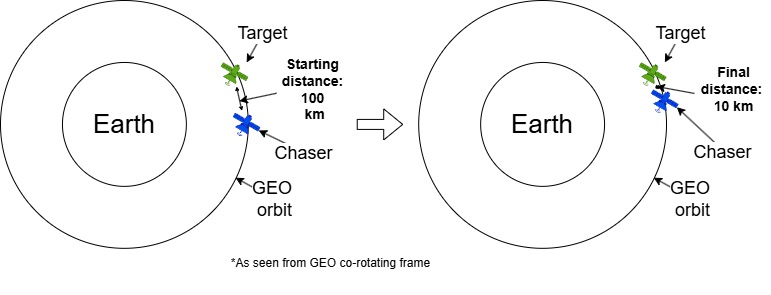

The diagram above was exported from draw.io. Its source (the exported page's mxGraphModel, read from the mxfile embedded in the PNG):
<mxGraphModel dx="1215" dy="707" grid="1" gridSize="10" guides="1" tooltips="1" connect="1" arrows="1" fold="1" page="1" pageScale="1" pageWidth="850" pageHeight="1100" math="0" shadow="0">
  <root>
    <mxCell id="0" />
    <mxCell id="1" parent="0" />
    <mxCell id="k-njJxN2agp_HoGtat6D-31" value="" style="group" vertex="1" connectable="0" parent="1">
      <mxGeometry x="40" y="120" width="770" height="294.29" as="geometry" />
    </mxCell>
    <mxCell id="k-njJxN2agp_HoGtat6D-2" value="" style="ellipse;whiteSpace=wrap;html=1;aspect=fixed;fillColor=none;" vertex="1" parent="k-njJxN2agp_HoGtat6D-31">
      <mxGeometry width="247.81935450954714" height="247.81935450954714" as="geometry" />
    </mxCell>
    <mxCell id="k-njJxN2agp_HoGtat6D-1" value="Earth" style="ellipse;whiteSpace=wrap;html=1;aspect=fixed;fontSize=26;" vertex="1" parent="k-njJxN2agp_HoGtat6D-31">
      <mxGeometry x="61.95510204081632" y="61.95578947368421" width="123.90967725477357" height="123.90967725477357" as="geometry" />
    </mxCell>
    <mxCell id="k-njJxN2agp_HoGtat6D-3" value="" style="shape=mxgraph.networks2.icon;aspect=fixed;fillColor=#60a917;strokeColor=#2D7600;network2IconShadow=1;network2bgFillColor=none;network2Icon=mxgraph.networks2.satellite;network2IconXOffset=0.0149;network2IconYOffset=-0.00046;network2IconW=1.1553;network2IconH=0.9741;fontColor=#ffffff;" vertex="1" parent="k-njJxN2agp_HoGtat6D-31">
      <mxGeometry x="220.31234285714285" y="61.95578947368421" width="27.507948350559733" height="23.202087065956352" as="geometry" />
    </mxCell>
    <mxCell id="k-njJxN2agp_HoGtat6D-4" value="" style="shape=mxgraph.networks2.icon;aspect=fixed;fillColor=#0050ef;strokeColor=#001DBC;network2IconShadow=1;network2bgFillColor=none;network2Icon=mxgraph.networks2.satellite;network2IconXOffset=0.0149;network2IconYOffset=-0.00046;network2IconW=1.1553;network2IconH=0.9741;fontColor=#ffffff;" vertex="1" parent="k-njJxN2agp_HoGtat6D-31">
      <mxGeometry x="232.3316326530612" y="112.31035736842104" width="27.507948350559733" height="23.202087065956352" as="geometry" />
    </mxCell>
    <mxCell id="k-njJxN2agp_HoGtat6D-5" value="" style="endArrow=classic;html=1;rounded=0;entryX=0.567;entryY=1.035;entryDx=0;entryDy=0;entryPerimeter=0;exitX=0.332;exitY=-0.086;exitDx=0;exitDy=0;exitPerimeter=0;startArrow=classic;startFill=1;endFill=1;strokeWidth=1;endSize=2;startSize=2;" edge="1" parent="k-njJxN2agp_HoGtat6D-31" source="k-njJxN2agp_HoGtat6D-4" target="k-njJxN2agp_HoGtat6D-3">
      <mxGeometry width="50" height="50" relative="1" as="geometry">
        <mxPoint x="247.82040816326528" y="123.91157894736843" as="sourcePoint" />
        <mxPoint x="325.26428571428573" y="46.466842105263154" as="targetPoint" />
      </mxGeometry>
    </mxCell>
    <mxCell id="k-njJxN2agp_HoGtat6D-11" style="rounded=0;orthogonalLoop=1;jettySize=auto;html=1;exitX=-0.039;exitY=0.54;exitDx=0;exitDy=0;exitPerimeter=0;" edge="1" parent="k-njJxN2agp_HoGtat6D-31" source="k-njJxN2agp_HoGtat6D-6">
      <mxGeometry relative="1" as="geometry">
        <mxPoint x="238.84358528885576" y="100.56159983310148" as="targetPoint" />
      </mxGeometry>
    </mxCell>
    <mxCell id="k-njJxN2agp_HoGtat6D-6" value="&lt;font&gt;&lt;b&gt;Starting&amp;nbsp;&lt;/b&gt;&lt;/font&gt;&lt;div&gt;&lt;font&gt;&lt;b&gt;distance:&amp;nbsp;&lt;/b&gt;&lt;/font&gt;&lt;/div&gt;&lt;div&gt;&lt;font&gt;&lt;b&gt;100&amp;nbsp;&lt;/b&gt;&lt;/font&gt;&lt;/div&gt;&lt;div&gt;&lt;font&gt;&lt;b&gt;km&lt;/b&gt;&lt;/font&gt;&lt;/div&gt;" style="text;html=1;align=center;verticalAlign=middle;whiteSpace=wrap;rounded=0;fontSize=14;" vertex="1" parent="k-njJxN2agp_HoGtat6D-31">
      <mxGeometry x="278.8" y="42.58" width="71.2" height="92.93" as="geometry" />
    </mxCell>
    <mxCell id="k-njJxN2agp_HoGtat6D-7" value="" style="endArrow=classic;html=1;rounded=0;entryX=0.948;entryY=0.715;entryDx=0;entryDy=0;entryPerimeter=0;" edge="1" parent="k-njJxN2agp_HoGtat6D-31" target="k-njJxN2agp_HoGtat6D-2">
      <mxGeometry width="50" height="50" relative="1" as="geometry">
        <mxPoint x="278.7979591836734" y="201.35631578947365" as="sourcePoint" />
        <mxPoint x="297.75622040816324" y="170.37842105263158" as="targetPoint" />
      </mxGeometry>
    </mxCell>
    <mxCell id="k-njJxN2agp_HoGtat6D-9" value="GEO&amp;nbsp;&lt;div&gt;orbit&lt;/div&gt;" style="edgeLabel;html=1;align=center;verticalAlign=middle;resizable=0;points=[];fontSize=18;" vertex="1" connectable="0" parent="k-njJxN2agp_HoGtat6D-7">
      <mxGeometry x="-0.3743" y="1" relative="1" as="geometry">
        <mxPoint x="9" y="4" as="offset" />
      </mxGeometry>
    </mxCell>
    <mxCell id="k-njJxN2agp_HoGtat6D-12" value="" style="endArrow=classic;html=1;rounded=0;entryX=0.939;entryY=0;entryDx=0;entryDy=0;entryPerimeter=0;" edge="1" parent="k-njJxN2agp_HoGtat6D-31" target="k-njJxN2agp_HoGtat6D-3">
      <mxGeometry width="50" height="50" relative="1" as="geometry">
        <mxPoint x="263.30918367346936" y="30.977894736842106" as="sourcePoint" />
        <mxPoint x="309.7755102040816" y="-61.95578947368421" as="targetPoint" />
      </mxGeometry>
    </mxCell>
    <mxCell id="k-njJxN2agp_HoGtat6D-13" value="Target" style="edgeLabel;html=1;align=center;verticalAlign=middle;resizable=0;points=[];fontSize=18;" vertex="1" connectable="0" parent="k-njJxN2agp_HoGtat6D-12">
      <mxGeometry x="-0.6324" y="2" relative="1" as="geometry">
        <mxPoint y="-5" as="offset" />
      </mxGeometry>
    </mxCell>
    <mxCell id="k-njJxN2agp_HoGtat6D-14" value="" style="endArrow=classic;html=1;rounded=0;entryX=0.938;entryY=0.759;entryDx=0;entryDy=0;entryPerimeter=0;" edge="1" parent="k-njJxN2agp_HoGtat6D-31" target="k-njJxN2agp_HoGtat6D-4">
      <mxGeometry width="50" height="50" relative="1" as="geometry">
        <mxPoint x="309.7755102040816" y="154.88947368421051" as="sourcePoint" />
        <mxPoint x="309.7755102040816" y="61.95578947368421" as="targetPoint" />
      </mxGeometry>
    </mxCell>
    <mxCell id="k-njJxN2agp_HoGtat6D-15" value="Chaser" style="edgeLabel;html=1;align=center;verticalAlign=middle;resizable=0;points=[];fontSize=18;" vertex="1" connectable="0" parent="k-njJxN2agp_HoGtat6D-14">
      <mxGeometry x="-0.8651" relative="1" as="geometry">
        <mxPoint x="-3" as="offset" />
      </mxGeometry>
    </mxCell>
    <mxCell id="k-njJxN2agp_HoGtat6D-16" value="" style="shape=flexArrow;endArrow=classic;html=1;rounded=0;" edge="1" parent="k-njJxN2agp_HoGtat6D-31">
      <mxGeometry width="50" height="50" relative="1" as="geometry">
        <mxPoint x="356.24183673469383" y="123.91157894736843" as="sourcePoint" />
        <mxPoint x="402.70816326530604" y="123.91157894736843" as="targetPoint" />
      </mxGeometry>
    </mxCell>
    <mxCell id="k-njJxN2agp_HoGtat6D-17" value="" style="ellipse;whiteSpace=wrap;html=1;aspect=fixed;fillColor=none;" vertex="1" parent="k-njJxN2agp_HoGtat6D-31">
      <mxGeometry x="418.19693877551015" width="247.81935450954714" height="247.81935450954714" as="geometry" />
    </mxCell>
    <mxCell id="k-njJxN2agp_HoGtat6D-18" value="Earth" style="ellipse;whiteSpace=wrap;html=1;aspect=fixed;fontSize=26;" vertex="1" parent="k-njJxN2agp_HoGtat6D-31">
      <mxGeometry x="480.15204081632646" y="61.95578947368421" width="123.90967725477357" height="123.90967725477357" as="geometry" />
    </mxCell>
    <mxCell id="k-njJxN2agp_HoGtat6D-19" value="" style="shape=mxgraph.networks2.icon;aspect=fixed;fillColor=#60a917;strokeColor=#2D7600;network2IconShadow=1;network2bgFillColor=none;network2Icon=mxgraph.networks2.satellite;network2IconXOffset=0.0149;network2IconYOffset=-0.00046;network2IconW=1.1553;network2IconH=0.9741;fontColor=#ffffff;" vertex="1" parent="k-njJxN2agp_HoGtat6D-31">
      <mxGeometry x="638.509281632653" y="61.95578947368421" width="27.507948350559733" height="23.202087065956352" as="geometry" />
    </mxCell>
    <mxCell id="k-njJxN2agp_HoGtat6D-20" value="" style="shape=mxgraph.networks2.icon;aspect=fixed;fillColor=#0050ef;strokeColor=#001DBC;network2IconShadow=1;network2bgFillColor=none;network2Icon=mxgraph.networks2.satellite;network2IconXOffset=0.0149;network2IconYOffset=-0.00046;network2IconW=1.1553;network2IconH=0.9741;fontColor=#ffffff;" vertex="1" parent="k-njJxN2agp_HoGtat6D-31">
      <mxGeometry x="650.5285714285715" y="89.10791421052627" width="27.507948350559733" height="23.202087065956352" as="geometry" />
    </mxCell>
    <mxCell id="k-njJxN2agp_HoGtat6D-21" value="" style="endArrow=classic;html=1;rounded=0;entryX=0.567;entryY=1.035;entryDx=0;entryDy=0;entryPerimeter=0;exitX=0.332;exitY=-0.086;exitDx=0;exitDy=0;exitPerimeter=0;startArrow=classic;startFill=1;endFill=1;strokeWidth=1;endSize=2;startSize=2;" edge="1" parent="k-njJxN2agp_HoGtat6D-31" source="k-njJxN2agp_HoGtat6D-20" target="k-njJxN2agp_HoGtat6D-19">
      <mxGeometry width="50" height="50" relative="1" as="geometry">
        <mxPoint x="666.0173469387754" y="123.91157894736843" as="sourcePoint" />
        <mxPoint x="743.4612244897959" y="46.466842105263154" as="targetPoint" />
      </mxGeometry>
    </mxCell>
    <mxCell id="k-njJxN2agp_HoGtat6D-22" style="rounded=0;orthogonalLoop=1;jettySize=auto;html=1;exitX=-0.039;exitY=0.54;exitDx=0;exitDy=0;exitPerimeter=0;" edge="1" parent="k-njJxN2agp_HoGtat6D-31">
      <mxGeometry relative="1" as="geometry">
        <mxPoint x="656" y="86" as="targetPoint" />
        <mxPoint x="693.8971428571427" y="92.93368421052631" as="sourcePoint" />
      </mxGeometry>
    </mxCell>
    <mxCell id="k-njJxN2agp_HoGtat6D-23" value="" style="endArrow=classic;html=1;rounded=0;entryX=0.948;entryY=0.715;entryDx=0;entryDy=0;entryPerimeter=0;" edge="1" parent="k-njJxN2agp_HoGtat6D-31" target="k-njJxN2agp_HoGtat6D-17">
      <mxGeometry width="50" height="50" relative="1" as="geometry">
        <mxPoint x="696.9948979591835" y="201.35631578947365" as="sourcePoint" />
        <mxPoint x="715.9531591836734" y="170.37842105263158" as="targetPoint" />
      </mxGeometry>
    </mxCell>
    <mxCell id="k-njJxN2agp_HoGtat6D-24" value="GEO&amp;nbsp;&lt;div&gt;orbit&lt;/div&gt;" style="edgeLabel;html=1;align=center;verticalAlign=middle;resizable=0;points=[];fontSize=18;" vertex="1" connectable="0" parent="k-njJxN2agp_HoGtat6D-23">
      <mxGeometry x="-0.3743" y="1" relative="1" as="geometry">
        <mxPoint x="9" y="4" as="offset" />
      </mxGeometry>
    </mxCell>
    <mxCell id="k-njJxN2agp_HoGtat6D-25" value="" style="endArrow=classic;html=1;rounded=0;entryX=0.939;entryY=0;entryDx=0;entryDy=0;entryPerimeter=0;" edge="1" parent="k-njJxN2agp_HoGtat6D-31" target="k-njJxN2agp_HoGtat6D-19">
      <mxGeometry width="50" height="50" relative="1" as="geometry">
        <mxPoint x="681.5061224489796" y="30.977894736842106" as="sourcePoint" />
        <mxPoint x="727.9724489795917" y="-61.95578947368421" as="targetPoint" />
      </mxGeometry>
    </mxCell>
    <mxCell id="k-njJxN2agp_HoGtat6D-26" value="Target" style="edgeLabel;html=1;align=center;verticalAlign=middle;resizable=0;points=[];fontSize=18;" vertex="1" connectable="0" parent="k-njJxN2agp_HoGtat6D-25">
      <mxGeometry x="-0.6324" y="2" relative="1" as="geometry">
        <mxPoint y="-5" as="offset" />
      </mxGeometry>
    </mxCell>
    <mxCell id="k-njJxN2agp_HoGtat6D-27" value="" style="endArrow=classic;html=1;rounded=0;entryX=0.938;entryY=0.759;entryDx=0;entryDy=0;entryPerimeter=0;" edge="1" parent="k-njJxN2agp_HoGtat6D-31" target="k-njJxN2agp_HoGtat6D-20">
      <mxGeometry width="50" height="50" relative="1" as="geometry">
        <mxPoint x="727.9724489795917" y="154.88947368421051" as="sourcePoint" />
        <mxPoint x="727.9724489795917" y="61.95578947368421" as="targetPoint" />
      </mxGeometry>
    </mxCell>
    <mxCell id="k-njJxN2agp_HoGtat6D-28" value="Chaser" style="edgeLabel;html=1;align=center;verticalAlign=middle;resizable=0;points=[];fontSize=18;" vertex="1" connectable="0" parent="k-njJxN2agp_HoGtat6D-27">
      <mxGeometry x="-0.8651" relative="1" as="geometry">
        <mxPoint x="-3" as="offset" />
      </mxGeometry>
    </mxCell>
    <mxCell id="k-njJxN2agp_HoGtat6D-29" value="&lt;font&gt;&lt;b&gt;Final&lt;/b&gt;&lt;/font&gt;&lt;div&gt;&lt;font&gt;&lt;b&gt;distance:&amp;nbsp;&lt;/b&gt;&lt;/font&gt;&lt;/div&gt;&lt;div&gt;&lt;font&gt;&lt;b&gt;10&amp;nbsp;&lt;/b&gt;&lt;/font&gt;&lt;b style=&quot;background-color: transparent; color: light-dark(rgb(0, 0, 0), rgb(255, 255, 255));&quot;&gt;km&lt;/b&gt;&lt;/div&gt;" style="text;html=1;align=center;verticalAlign=middle;whiteSpace=wrap;rounded=0;fontSize=14;" vertex="1" parent="k-njJxN2agp_HoGtat6D-31">
      <mxGeometry x="696.99" y="52.28" width="73.01" height="73.56" as="geometry" />
    </mxCell>
    <mxCell id="k-njJxN2agp_HoGtat6D-30" value="*As seen from GEO co-rotating frame" style="text;html=1;align=center;verticalAlign=middle;resizable=0;points=[];autosize=1;strokeColor=none;fillColor=none;" vertex="1" parent="k-njJxN2agp_HoGtat6D-31">
      <mxGeometry x="220.31214285714287" y="247.82315789473685" width="220" height="30" as="geometry" />
    </mxCell>
  </root>
</mxGraphModel>